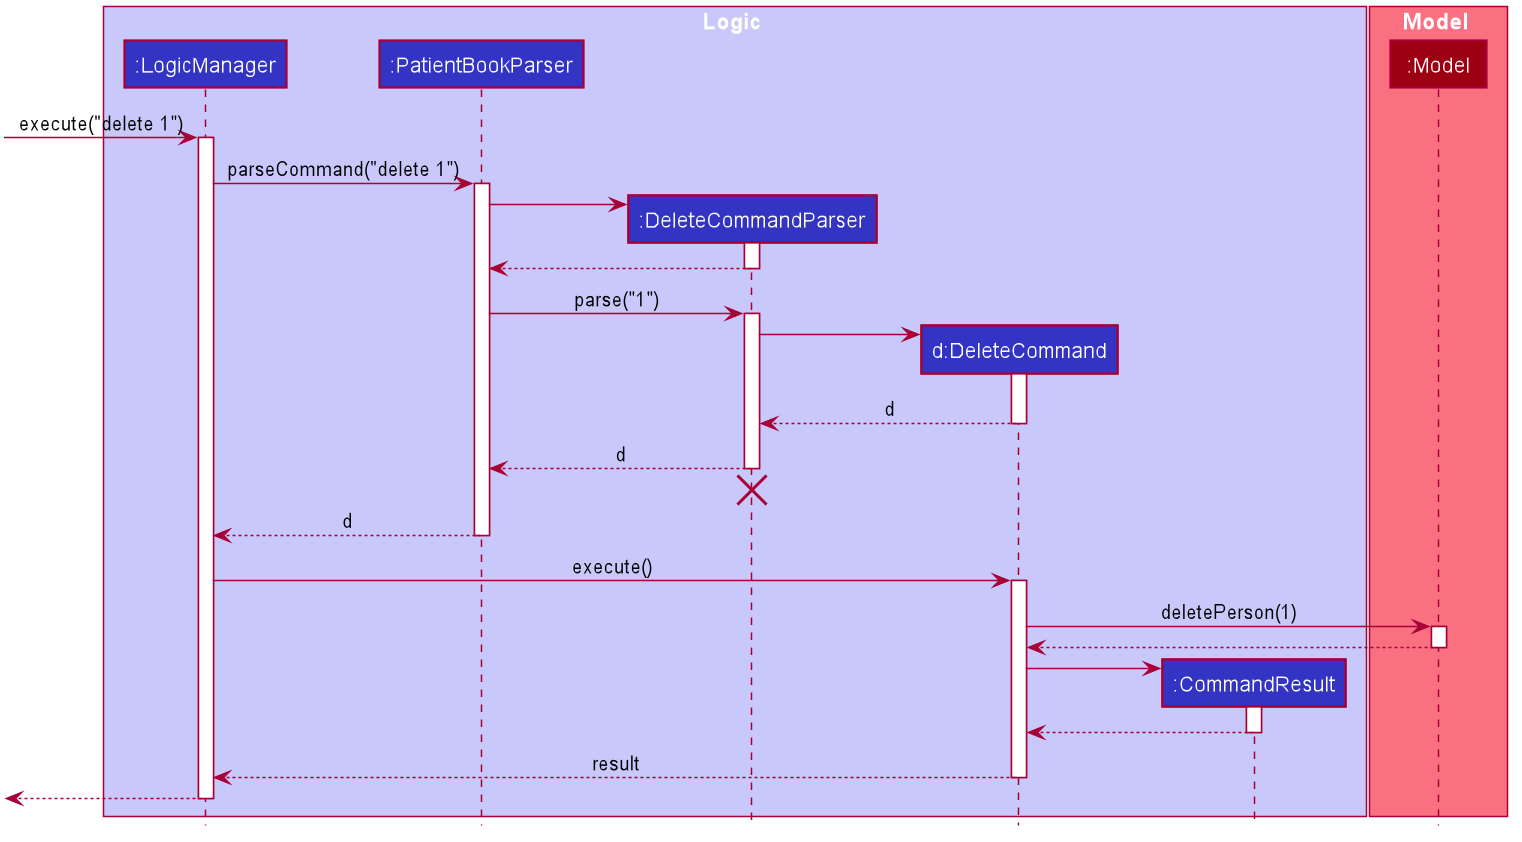

The diagram above was rendered by PlantUML. Its source (embedded in the PNG):
@startuml








skinparam ClassAttributeFontColor #FFFFFF

skinparam BackgroundColor #FFFFFFF

skinparam Shadowing false

skinparam Class {
    FontColor #FFFFFF
    BorderThickness 1
    BorderColor #FFFFFF
    StereotypeFontColor #FFFFFF
    FontName Arial
}

skinparam Actor {
    BorderColor #000000
    Color #000000
    FontName Arial
}

skinparam Sequence {
    MessageAlign center
    BoxFontSize 15
    BoxPadding 0
    BoxFontColor #FFFFFF
    FontName Arial
}

skinparam Participant {
    FontColor #FFFFFFF
    Padding 20
}

skinparam MinClassWidth 50
skinparam ParticipantPadding 10
skinparam Shadowing false
skinparam DefaultTextAlignment center
skinparam packageStyle Rectangle

hide footbox
hide members
hide circle

box Logic #C8C8FA
participant ":LogicManager" as LogicManager #3333C4
participant ":PatientBookParser" as AddressBookParser #3333C4
participant ":DeleteCommandParser" as DeleteCommandParser #3333C4
participant "d:DeleteCommand" as DeleteCommand #3333C4
participant ":CommandResult" as CommandResult #3333C4
end box

box Model #F97181
participant ":Model" as Model #9D0012
end box

[-> LogicManager : execute("delete 1")
activate LogicManager

LogicManager -> AddressBookParser : parseCommand("delete 1")
activate AddressBookParser

create DeleteCommandParser
AddressBookParser -> DeleteCommandParser
activate DeleteCommandParser

DeleteCommandParser --> AddressBookParser
deactivate DeleteCommandParser

AddressBookParser -> DeleteCommandParser : parse("1")
activate DeleteCommandParser

create DeleteCommand
DeleteCommandParser -> DeleteCommand
activate DeleteCommand

DeleteCommand --> DeleteCommandParser : d
deactivate DeleteCommand

DeleteCommandParser --> AddressBookParser : d
deactivate DeleteCommandParser
DeleteCommandParser -[hidden]-> AddressBookParser
destroy DeleteCommandParser

AddressBookParser --> LogicManager : d
deactivate AddressBookParser

LogicManager -> DeleteCommand : execute()
activate DeleteCommand

DeleteCommand -> Model : deletePerson(1)
activate Model

Model --> DeleteCommand
deactivate Model

create CommandResult
DeleteCommand -> CommandResult
activate CommandResult

CommandResult --> DeleteCommand
deactivate CommandResult

DeleteCommand --> LogicManager : result
deactivate DeleteCommand

[<--LogicManager
deactivate LogicManager
@enduml